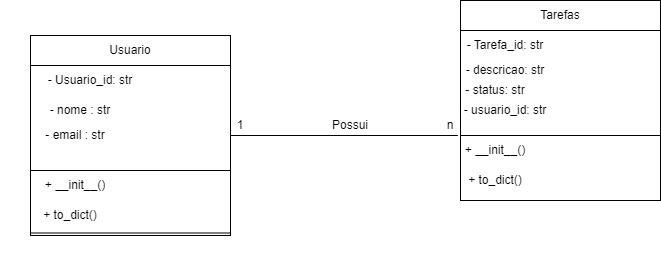

The diagram above was exported from draw.io. Its source (the exported page's mxGraphModel, read from the mxfile embedded in the PNG):
<mxGraphModel dx="1393" dy="766" grid="1" gridSize="10" guides="1" tooltips="1" connect="1" arrows="1" fold="1" page="1" pageScale="1" pageWidth="827" pageHeight="1169" math="0" shadow="0">
  <root>
    <mxCell id="WIyWlLk6GJQsqaUBKTNV-0" />
    <mxCell id="WIyWlLk6GJQsqaUBKTNV-1" parent="WIyWlLk6GJQsqaUBKTNV-0" />
    <mxCell id="fd0D2gX151NrmRMg1kEd-26" value="" style="whiteSpace=wrap;html=1;aspect=fixed;" vertex="1" parent="WIyWlLk6GJQsqaUBKTNV-1">
      <mxGeometry x="100" y="435" width="200" height="200" as="geometry" />
    </mxCell>
    <mxCell id="fd0D2gX151NrmRMg1kEd-27" value="" style="whiteSpace=wrap;html=1;aspect=fixed;" vertex="1" parent="WIyWlLk6GJQsqaUBKTNV-1">
      <mxGeometry x="530" y="400" width="200" height="200" as="geometry" />
    </mxCell>
    <mxCell id="fd0D2gX151NrmRMg1kEd-29" value="" style="rounded=0;whiteSpace=wrap;html=1;" vertex="1" parent="WIyWlLk6GJQsqaUBKTNV-1">
      <mxGeometry x="100" y="435" width="200" height="30" as="geometry" />
    </mxCell>
    <mxCell id="fd0D2gX151NrmRMg1kEd-41" style="edgeStyle=orthogonalEdgeStyle;rounded=0;orthogonalLoop=1;jettySize=auto;html=1;" edge="1" parent="WIyWlLk6GJQsqaUBKTNV-1">
      <mxGeometry relative="1" as="geometry">
        <mxPoint x="200" y="650" as="targetPoint" />
        <mxPoint x="200" y="650" as="sourcePoint" />
      </mxGeometry>
    </mxCell>
    <mxCell id="fd0D2gX151NrmRMg1kEd-30" value="" style="rounded=0;whiteSpace=wrap;html=1;" vertex="1" parent="WIyWlLk6GJQsqaUBKTNV-1">
      <mxGeometry x="100" y="570" width="200" height="62.5" as="geometry" />
    </mxCell>
    <mxCell id="fd0D2gX151NrmRMg1kEd-31" value="" style="rounded=0;whiteSpace=wrap;html=1;" vertex="1" parent="WIyWlLk6GJQsqaUBKTNV-1">
      <mxGeometry x="530" y="535" width="200" height="65" as="geometry" />
    </mxCell>
    <mxCell id="fd0D2gX151NrmRMg1kEd-32" value="" style="rounded=0;whiteSpace=wrap;html=1;" vertex="1" parent="WIyWlLk6GJQsqaUBKTNV-1">
      <mxGeometry x="530" y="400" width="200" height="30" as="geometry" />
    </mxCell>
    <mxCell id="fd0D2gX151NrmRMg1kEd-34" value="Usuario" style="text;html=1;align=center;verticalAlign=middle;whiteSpace=wrap;rounded=0;" vertex="1" parent="WIyWlLk6GJQsqaUBKTNV-1">
      <mxGeometry x="170" y="435" width="60" height="30" as="geometry" />
    </mxCell>
    <mxCell id="fd0D2gX151NrmRMg1kEd-35" value="Tarefas" style="text;html=1;align=center;verticalAlign=middle;whiteSpace=wrap;rounded=0;" vertex="1" parent="WIyWlLk6GJQsqaUBKTNV-1">
      <mxGeometry x="600" y="400" width="60" height="30" as="geometry" />
    </mxCell>
    <mxCell id="fd0D2gX151NrmRMg1kEd-38" value="- Usuario_id: str" style="text;html=1;align=center;verticalAlign=middle;whiteSpace=wrap;rounded=0;" vertex="1" parent="WIyWlLk6GJQsqaUBKTNV-1">
      <mxGeometry x="100" y="465" width="120" height="30" as="geometry" />
    </mxCell>
    <mxCell id="fd0D2gX151NrmRMg1kEd-39" value="- nome : str" style="text;html=1;align=center;verticalAlign=middle;whiteSpace=wrap;rounded=0;" vertex="1" parent="WIyWlLk6GJQsqaUBKTNV-1">
      <mxGeometry x="100" y="495" width="100" height="30" as="geometry" />
    </mxCell>
    <mxCell id="fd0D2gX151NrmRMg1kEd-40" value="- email : str" style="text;html=1;align=center;verticalAlign=middle;whiteSpace=wrap;rounded=0;" vertex="1" parent="WIyWlLk6GJQsqaUBKTNV-1">
      <mxGeometry x="100" y="520" width="90" height="30" as="geometry" />
    </mxCell>
    <mxCell id="fd0D2gX151NrmRMg1kEd-43" value="+ __init__()" style="text;html=1;align=center;verticalAlign=middle;whiteSpace=wrap;rounded=0;" vertex="1" parent="WIyWlLk6GJQsqaUBKTNV-1">
      <mxGeometry x="70" y="570" width="150" height="30" as="geometry" />
    </mxCell>
    <mxCell id="fd0D2gX151NrmRMg1kEd-44" value="+ to_dict()" style="text;html=1;align=center;verticalAlign=middle;whiteSpace=wrap;rounded=0;" vertex="1" parent="WIyWlLk6GJQsqaUBKTNV-1">
      <mxGeometry x="80" y="600" width="120" height="30" as="geometry" />
    </mxCell>
    <mxCell id="fd0D2gX151NrmRMg1kEd-45" value="- Tarefa_id: str" style="text;html=1;align=center;verticalAlign=middle;whiteSpace=wrap;rounded=0;" vertex="1" parent="WIyWlLk6GJQsqaUBKTNV-1">
      <mxGeometry x="500" y="430" width="150" height="30" as="geometry" />
    </mxCell>
    <mxCell id="fd0D2gX151NrmRMg1kEd-46" value="- descricao: str" style="text;html=1;align=center;verticalAlign=middle;whiteSpace=wrap;rounded=0;" vertex="1" parent="WIyWlLk6GJQsqaUBKTNV-1">
      <mxGeometry x="510" y="455" width="130" height="30" as="geometry" />
    </mxCell>
    <mxCell id="fd0D2gX151NrmRMg1kEd-47" value="- status: str" style="text;html=1;align=center;verticalAlign=middle;whiteSpace=wrap;rounded=0;" vertex="1" parent="WIyWlLk6GJQsqaUBKTNV-1">
      <mxGeometry x="500" y="475" width="130" height="30" as="geometry" />
    </mxCell>
    <mxCell id="fd0D2gX151NrmRMg1kEd-48" value="- usuario_id: str" style="text;html=1;align=center;verticalAlign=middle;whiteSpace=wrap;rounded=0;" vertex="1" parent="WIyWlLk6GJQsqaUBKTNV-1">
      <mxGeometry x="500" y="495" width="150" height="30" as="geometry" />
    </mxCell>
    <mxCell id="fd0D2gX151NrmRMg1kEd-49" value="+ __init__()" style="text;html=1;align=center;verticalAlign=middle;whiteSpace=wrap;rounded=0;" vertex="1" parent="WIyWlLk6GJQsqaUBKTNV-1">
      <mxGeometry x="490" y="535" width="150" height="30" as="geometry" />
    </mxCell>
    <mxCell id="fd0D2gX151NrmRMg1kEd-50" value="+ to_dict()" style="text;html=1;align=center;verticalAlign=middle;whiteSpace=wrap;rounded=0;" vertex="1" parent="WIyWlLk6GJQsqaUBKTNV-1">
      <mxGeometry x="500" y="565" width="130" height="30" as="geometry" />
    </mxCell>
    <mxCell id="fd0D2gX151NrmRMg1kEd-51" value="" style="endArrow=none;html=1;rounded=0;exitX=1;exitY=0.5;exitDx=0;exitDy=0;entryX=0.25;entryY=0;entryDx=0;entryDy=0;" edge="1" parent="WIyWlLk6GJQsqaUBKTNV-1" source="fd0D2gX151NrmRMg1kEd-26" target="fd0D2gX151NrmRMg1kEd-49">
      <mxGeometry width="50" height="50" relative="1" as="geometry">
        <mxPoint x="440" y="610" as="sourcePoint" />
        <mxPoint x="430" y="580" as="targetPoint" />
      </mxGeometry>
    </mxCell>
    <mxCell id="fd0D2gX151NrmRMg1kEd-52" value="Possui" style="text;html=1;align=center;verticalAlign=middle;whiteSpace=wrap;rounded=0;" vertex="1" parent="WIyWlLk6GJQsqaUBKTNV-1">
      <mxGeometry x="390" y="510" width="60" height="30" as="geometry" />
    </mxCell>
    <mxCell id="fd0D2gX151NrmRMg1kEd-53" value="1" style="text;html=1;align=center;verticalAlign=middle;whiteSpace=wrap;rounded=0;" vertex="1" parent="WIyWlLk6GJQsqaUBKTNV-1">
      <mxGeometry x="280" y="510" width="60" height="30" as="geometry" />
    </mxCell>
    <mxCell id="fd0D2gX151NrmRMg1kEd-54" value="n" style="text;html=1;align=center;verticalAlign=middle;whiteSpace=wrap;rounded=0;" vertex="1" parent="WIyWlLk6GJQsqaUBKTNV-1">
      <mxGeometry x="490" y="510" width="60" height="30" as="geometry" />
    </mxCell>
  </root>
</mxGraphModel>